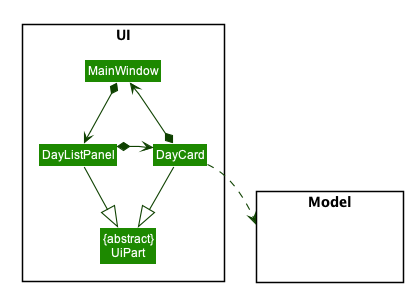

The diagram above was rendered by PlantUML. Its source (embedded in the PNG):
@startuml








skinparam BackgroundColor #FFFFFFF

skinparam Shadowing false

skinparam Class {
    FontColor #FFFFFF
    BorderThickness 1
    BorderColor #FFFFFF
    StereotypeFontColor #FFFFFF
    FontName Arial
}

skinparam Actor {
    BorderColor #000000
    Color #000000
    FontName Arial
}

skinparam Sequence {
    MessageAlign center
    BoxFontSize 15
    BoxPadding 0
    BoxFontColor #FFFFFF
    FontName Arial
}

skinparam Participant {
    FontColor #FFFFFFF
    Padding 20
}

skinparam MinClassWidth 50
skinparam ParticipantPadding 10
skinparam Shadowing false
skinparam DefaultTextAlignment center
skinparam packageStyle Rectangle

hide footbox
hide members
hide circle
skinparam arrowThickness 1.1
skinparam arrowColor #0E4100
skinparam classBackgroundColor #1D8900

package Model <<Rectangle>> {
Class HiddenModel #FFFFFF
}


package UI <<Rectangle>>{
Class "MainWindow" as MainWindow
Class DayListPanel
Class DayCard
Class "{abstract}\nUiPart" as UiPart
}

MainWindow *-down-> DayListPanel

DayListPanel -right[hidden]- DayCard


DayListPanel *-> DayCard

DayListPanel --|> UiPart
DayCard --|> UiPart

DayCard *-up-> MainWindow

DayCard .down.> Model



@enduml